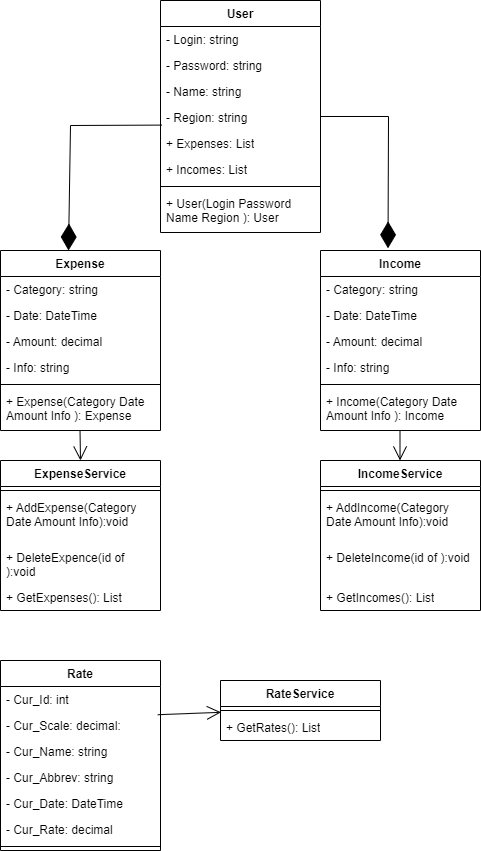

The diagram above was exported from draw.io. Its source (the exported page's mxGraphModel, read from the mxfile embedded in the PNG):
<mxGraphModel dx="1050" dy="565" grid="1" gridSize="10" guides="1" tooltips="1" connect="1" arrows="1" fold="1" page="1" pageScale="1" pageWidth="827" pageHeight="1169" math="0" shadow="0">
  <root>
    <mxCell id="WIyWlLk6GJQsqaUBKTNV-0" />
    <mxCell id="WIyWlLk6GJQsqaUBKTNV-1" parent="WIyWlLk6GJQsqaUBKTNV-0" />
    <mxCell id="kZISuYsPmH-AkigV5T6V-1" value="User" style="swimlane;fontStyle=1;align=center;verticalAlign=top;childLayout=stackLayout;horizontal=1;startSize=26;horizontalStack=0;resizeParent=1;resizeParentMax=0;resizeLast=0;collapsible=1;marginBottom=0;whiteSpace=wrap;html=1;" parent="WIyWlLk6GJQsqaUBKTNV-1" vertex="1">
      <mxGeometry x="260" y="10" width="160" height="232" as="geometry" />
    </mxCell>
    <mxCell id="kZISuYsPmH-AkigV5T6V-2" value="- Login: string&lt;div&gt;&lt;br/&gt;&lt;/div&gt;" style="text;strokeColor=none;fillColor=none;align=left;verticalAlign=top;spacingLeft=4;spacingRight=4;overflow=hidden;rotatable=0;points=[[0,0.5],[1,0.5]];portConstraint=eastwest;whiteSpace=wrap;html=1;" parent="kZISuYsPmH-AkigV5T6V-1" vertex="1">
      <mxGeometry y="26" width="160" height="26" as="geometry" />
    </mxCell>
    <mxCell id="kZISuYsPmH-AkigV5T6V-7" value="- Password: string&lt;div&gt;&lt;br/&gt;&lt;/div&gt;" style="text;strokeColor=none;fillColor=none;align=left;verticalAlign=top;spacingLeft=4;spacingRight=4;overflow=hidden;rotatable=0;points=[[0,0.5],[1,0.5]];portConstraint=eastwest;whiteSpace=wrap;html=1;" parent="kZISuYsPmH-AkigV5T6V-1" vertex="1">
      <mxGeometry y="52" width="160" height="26" as="geometry" />
    </mxCell>
    <mxCell id="kZISuYsPmH-AkigV5T6V-6" value="-&amp;nbsp;Name: string" style="text;strokeColor=none;fillColor=none;align=left;verticalAlign=top;spacingLeft=4;spacingRight=4;overflow=hidden;rotatable=0;points=[[0,0.5],[1,0.5]];portConstraint=eastwest;whiteSpace=wrap;html=1;" parent="kZISuYsPmH-AkigV5T6V-1" vertex="1">
      <mxGeometry y="78" width="160" height="26" as="geometry" />
    </mxCell>
    <mxCell id="kZISuYsPmH-AkigV5T6V-8" value="- Region: string" style="text;strokeColor=none;fillColor=none;align=left;verticalAlign=top;spacingLeft=4;spacingRight=4;overflow=hidden;rotatable=0;points=[[0,0.5],[1,0.5]];portConstraint=eastwest;whiteSpace=wrap;html=1;" parent="kZISuYsPmH-AkigV5T6V-1" vertex="1">
      <mxGeometry y="104" width="160" height="26" as="geometry" />
    </mxCell>
    <mxCell id="kZISuYsPmH-AkigV5T6V-46" value="+ Expenses: List" style="text;strokeColor=none;fillColor=none;align=left;verticalAlign=top;spacingLeft=4;spacingRight=4;overflow=hidden;rotatable=0;points=[[0,0.5],[1,0.5]];portConstraint=eastwest;whiteSpace=wrap;html=1;" parent="kZISuYsPmH-AkigV5T6V-1" vertex="1">
      <mxGeometry y="130" width="160" height="26" as="geometry" />
    </mxCell>
    <mxCell id="kZISuYsPmH-AkigV5T6V-47" value="+ Incomes: List" style="text;strokeColor=none;fillColor=none;align=left;verticalAlign=top;spacingLeft=4;spacingRight=4;overflow=hidden;rotatable=0;points=[[0,0.5],[1,0.5]];portConstraint=eastwest;whiteSpace=wrap;html=1;" parent="kZISuYsPmH-AkigV5T6V-1" vertex="1">
      <mxGeometry y="156" width="160" height="26" as="geometry" />
    </mxCell>
    <mxCell id="kZISuYsPmH-AkigV5T6V-3" value="" style="line;strokeWidth=1;fillColor=none;align=left;verticalAlign=middle;spacingTop=-1;spacingLeft=3;spacingRight=3;rotatable=0;labelPosition=right;points=[];portConstraint=eastwest;strokeColor=inherit;" parent="kZISuYsPmH-AkigV5T6V-1" vertex="1">
      <mxGeometry y="182" width="160" height="8" as="geometry" />
    </mxCell>
    <mxCell id="kZISuYsPmH-AkigV5T6V-4" value="+ User(Login Password Name Region ): User" style="text;strokeColor=none;fillColor=none;align=left;verticalAlign=top;spacingLeft=4;spacingRight=4;overflow=hidden;rotatable=0;points=[[0,0.5],[1,0.5]];portConstraint=eastwest;whiteSpace=wrap;html=1;" parent="kZISuYsPmH-AkigV5T6V-1" vertex="1">
      <mxGeometry y="190" width="160" height="42" as="geometry" />
    </mxCell>
    <mxCell id="kZISuYsPmH-AkigV5T6V-9" value="Expense" style="swimlane;fontStyle=1;align=center;verticalAlign=top;childLayout=stackLayout;horizontal=1;startSize=26;horizontalStack=0;resizeParent=1;resizeParentMax=0;resizeLast=0;collapsible=1;marginBottom=0;whiteSpace=wrap;html=1;" parent="WIyWlLk6GJQsqaUBKTNV-1" vertex="1">
      <mxGeometry x="100" y="260" width="160" height="180" as="geometry" />
    </mxCell>
    <mxCell id="kZISuYsPmH-AkigV5T6V-10" value="-&amp;nbsp;Category: string&lt;div&gt;&lt;br&gt;&lt;/div&gt;" style="text;strokeColor=none;fillColor=none;align=left;verticalAlign=top;spacingLeft=4;spacingRight=4;overflow=hidden;rotatable=0;points=[[0,0.5],[1,0.5]];portConstraint=eastwest;whiteSpace=wrap;html=1;" parent="kZISuYsPmH-AkigV5T6V-9" vertex="1">
      <mxGeometry y="26" width="160" height="26" as="geometry" />
    </mxCell>
    <mxCell id="kZISuYsPmH-AkigV5T6V-11" value="- Date: DateTime&lt;div&gt;&lt;br&gt;&lt;/div&gt;" style="text;strokeColor=none;fillColor=none;align=left;verticalAlign=top;spacingLeft=4;spacingRight=4;overflow=hidden;rotatable=0;points=[[0,0.5],[1,0.5]];portConstraint=eastwest;whiteSpace=wrap;html=1;" parent="kZISuYsPmH-AkigV5T6V-9" vertex="1">
      <mxGeometry y="52" width="160" height="26" as="geometry" />
    </mxCell>
    <mxCell id="kZISuYsPmH-AkigV5T6V-12" value="-&amp;nbsp;Amount: decimal" style="text;strokeColor=none;fillColor=none;align=left;verticalAlign=top;spacingLeft=4;spacingRight=4;overflow=hidden;rotatable=0;points=[[0,0.5],[1,0.5]];portConstraint=eastwest;whiteSpace=wrap;html=1;" parent="kZISuYsPmH-AkigV5T6V-9" vertex="1">
      <mxGeometry y="78" width="160" height="26" as="geometry" />
    </mxCell>
    <mxCell id="kZISuYsPmH-AkigV5T6V-13" value="- Info: string" style="text;strokeColor=none;fillColor=none;align=left;verticalAlign=top;spacingLeft=4;spacingRight=4;overflow=hidden;rotatable=0;points=[[0,0.5],[1,0.5]];portConstraint=eastwest;whiteSpace=wrap;html=1;" parent="kZISuYsPmH-AkigV5T6V-9" vertex="1">
      <mxGeometry y="104" width="160" height="26" as="geometry" />
    </mxCell>
    <mxCell id="kZISuYsPmH-AkigV5T6V-14" value="" style="line;strokeWidth=1;fillColor=none;align=left;verticalAlign=middle;spacingTop=-1;spacingLeft=3;spacingRight=3;rotatable=0;labelPosition=right;points=[];portConstraint=eastwest;strokeColor=inherit;" parent="kZISuYsPmH-AkigV5T6V-9" vertex="1">
      <mxGeometry y="130" width="160" height="8" as="geometry" />
    </mxCell>
    <mxCell id="kZISuYsPmH-AkigV5T6V-15" value="+ Expense(Category Date Amount Info ): Expense" style="text;strokeColor=none;fillColor=none;align=left;verticalAlign=top;spacingLeft=4;spacingRight=4;overflow=hidden;rotatable=0;points=[[0,0.5],[1,0.5]];portConstraint=eastwest;whiteSpace=wrap;html=1;" parent="kZISuYsPmH-AkigV5T6V-9" vertex="1">
      <mxGeometry y="138" width="160" height="42" as="geometry" />
    </mxCell>
    <mxCell id="kZISuYsPmH-AkigV5T6V-16" value="Income" style="swimlane;fontStyle=1;align=center;verticalAlign=top;childLayout=stackLayout;horizontal=1;startSize=26;horizontalStack=0;resizeParent=1;resizeParentMax=0;resizeLast=0;collapsible=1;marginBottom=0;whiteSpace=wrap;html=1;" parent="WIyWlLk6GJQsqaUBKTNV-1" vertex="1">
      <mxGeometry x="420" y="260" width="160" height="180" as="geometry" />
    </mxCell>
    <mxCell id="kZISuYsPmH-AkigV5T6V-17" value="-&amp;nbsp;Category: string&lt;div&gt;&lt;br&gt;&lt;/div&gt;" style="text;strokeColor=none;fillColor=none;align=left;verticalAlign=top;spacingLeft=4;spacingRight=4;overflow=hidden;rotatable=0;points=[[0,0.5],[1,0.5]];portConstraint=eastwest;whiteSpace=wrap;html=1;" parent="kZISuYsPmH-AkigV5T6V-16" vertex="1">
      <mxGeometry y="26" width="160" height="26" as="geometry" />
    </mxCell>
    <mxCell id="kZISuYsPmH-AkigV5T6V-18" value="- Date: DateTime&lt;div&gt;&lt;br&gt;&lt;/div&gt;" style="text;strokeColor=none;fillColor=none;align=left;verticalAlign=top;spacingLeft=4;spacingRight=4;overflow=hidden;rotatable=0;points=[[0,0.5],[1,0.5]];portConstraint=eastwest;whiteSpace=wrap;html=1;" parent="kZISuYsPmH-AkigV5T6V-16" vertex="1">
      <mxGeometry y="52" width="160" height="26" as="geometry" />
    </mxCell>
    <mxCell id="kZISuYsPmH-AkigV5T6V-19" value="-&amp;nbsp;Amount: decimal" style="text;strokeColor=none;fillColor=none;align=left;verticalAlign=top;spacingLeft=4;spacingRight=4;overflow=hidden;rotatable=0;points=[[0,0.5],[1,0.5]];portConstraint=eastwest;whiteSpace=wrap;html=1;" parent="kZISuYsPmH-AkigV5T6V-16" vertex="1">
      <mxGeometry y="78" width="160" height="26" as="geometry" />
    </mxCell>
    <mxCell id="kZISuYsPmH-AkigV5T6V-20" value="- Info: string" style="text;strokeColor=none;fillColor=none;align=left;verticalAlign=top;spacingLeft=4;spacingRight=4;overflow=hidden;rotatable=0;points=[[0,0.5],[1,0.5]];portConstraint=eastwest;whiteSpace=wrap;html=1;" parent="kZISuYsPmH-AkigV5T6V-16" vertex="1">
      <mxGeometry y="104" width="160" height="26" as="geometry" />
    </mxCell>
    <mxCell id="kZISuYsPmH-AkigV5T6V-21" value="" style="line;strokeWidth=1;fillColor=none;align=left;verticalAlign=middle;spacingTop=-1;spacingLeft=3;spacingRight=3;rotatable=0;labelPosition=right;points=[];portConstraint=eastwest;strokeColor=inherit;" parent="kZISuYsPmH-AkigV5T6V-16" vertex="1">
      <mxGeometry y="130" width="160" height="8" as="geometry" />
    </mxCell>
    <mxCell id="kZISuYsPmH-AkigV5T6V-22" value="+ Income(Category Date Amount Info ): Income" style="text;strokeColor=none;fillColor=none;align=left;verticalAlign=top;spacingLeft=4;spacingRight=4;overflow=hidden;rotatable=0;points=[[0,0.5],[1,0.5]];portConstraint=eastwest;whiteSpace=wrap;html=1;" parent="kZISuYsPmH-AkigV5T6V-16" vertex="1">
      <mxGeometry y="138" width="160" height="42" as="geometry" />
    </mxCell>
    <mxCell id="kZISuYsPmH-AkigV5T6V-23" value="ExpenseService" style="swimlane;fontStyle=1;align=center;verticalAlign=top;childLayout=stackLayout;horizontal=1;startSize=26;horizontalStack=0;resizeParent=1;resizeParentMax=0;resizeLast=0;collapsible=1;marginBottom=0;whiteSpace=wrap;html=1;" parent="WIyWlLk6GJQsqaUBKTNV-1" vertex="1">
      <mxGeometry x="100" y="470" width="160" height="150" as="geometry" />
    </mxCell>
    <mxCell id="kZISuYsPmH-AkigV5T6V-28" value="" style="line;strokeWidth=1;fillColor=none;align=left;verticalAlign=middle;spacingTop=-1;spacingLeft=3;spacingRight=3;rotatable=0;labelPosition=right;points=[];portConstraint=eastwest;strokeColor=inherit;" parent="kZISuYsPmH-AkigV5T6V-23" vertex="1">
      <mxGeometry y="26" width="160" height="8" as="geometry" />
    </mxCell>
    <mxCell id="kZISuYsPmH-AkigV5T6V-29" value="+ AddExpense(Category Date Amount Info):void" style="text;strokeColor=none;fillColor=none;align=left;verticalAlign=top;spacingLeft=4;spacingRight=4;overflow=hidden;rotatable=0;points=[[0,0.5],[1,0.5]];portConstraint=eastwest;whiteSpace=wrap;html=1;" parent="kZISuYsPmH-AkigV5T6V-23" vertex="1">
      <mxGeometry y="34" width="160" height="50" as="geometry" />
    </mxCell>
    <mxCell id="kZISuYsPmH-AkigV5T6V-38" value="+ DeleteExpence(id of ):void" style="text;strokeColor=none;fillColor=none;align=left;verticalAlign=top;spacingLeft=4;spacingRight=4;overflow=hidden;rotatable=0;points=[[0,0.5],[1,0.5]];portConstraint=eastwest;whiteSpace=wrap;html=1;" parent="kZISuYsPmH-AkigV5T6V-23" vertex="1">
      <mxGeometry y="84" width="160" height="40" as="geometry" />
    </mxCell>
    <mxCell id="kZISuYsPmH-AkigV5T6V-39" value="+ GetExpenses(): List" style="text;strokeColor=none;fillColor=none;align=left;verticalAlign=top;spacingLeft=4;spacingRight=4;overflow=hidden;rotatable=0;points=[[0,0.5],[1,0.5]];portConstraint=eastwest;whiteSpace=wrap;html=1;" parent="kZISuYsPmH-AkigV5T6V-23" vertex="1">
      <mxGeometry y="124" width="160" height="26" as="geometry" />
    </mxCell>
    <mxCell id="kZISuYsPmH-AkigV5T6V-40" value="IncomeService" style="swimlane;fontStyle=1;align=center;verticalAlign=top;childLayout=stackLayout;horizontal=1;startSize=26;horizontalStack=0;resizeParent=1;resizeParentMax=0;resizeLast=0;collapsible=1;marginBottom=0;whiteSpace=wrap;html=1;" parent="WIyWlLk6GJQsqaUBKTNV-1" vertex="1">
      <mxGeometry x="420" y="470" width="160" height="150" as="geometry" />
    </mxCell>
    <mxCell id="kZISuYsPmH-AkigV5T6V-42" value="" style="line;strokeWidth=1;fillColor=none;align=left;verticalAlign=middle;spacingTop=-1;spacingLeft=3;spacingRight=3;rotatable=0;labelPosition=right;points=[];portConstraint=eastwest;strokeColor=inherit;" parent="kZISuYsPmH-AkigV5T6V-40" vertex="1">
      <mxGeometry y="26" width="160" height="8" as="geometry" />
    </mxCell>
    <mxCell id="kZISuYsPmH-AkigV5T6V-43" value="+ AddIncome(Category Date Amount Info):void" style="text;strokeColor=none;fillColor=none;align=left;verticalAlign=top;spacingLeft=4;spacingRight=4;overflow=hidden;rotatable=0;points=[[0,0.5],[1,0.5]];portConstraint=eastwest;whiteSpace=wrap;html=1;" parent="kZISuYsPmH-AkigV5T6V-40" vertex="1">
      <mxGeometry y="34" width="160" height="50" as="geometry" />
    </mxCell>
    <mxCell id="kZISuYsPmH-AkigV5T6V-44" value="+ DeleteIncome(id of ):void" style="text;strokeColor=none;fillColor=none;align=left;verticalAlign=top;spacingLeft=4;spacingRight=4;overflow=hidden;rotatable=0;points=[[0,0.5],[1,0.5]];portConstraint=eastwest;whiteSpace=wrap;html=1;" parent="kZISuYsPmH-AkigV5T6V-40" vertex="1">
      <mxGeometry y="84" width="160" height="40" as="geometry" />
    </mxCell>
    <mxCell id="kZISuYsPmH-AkigV5T6V-45" value="+ GetIncomes(): List" style="text;strokeColor=none;fillColor=none;align=left;verticalAlign=top;spacingLeft=4;spacingRight=4;overflow=hidden;rotatable=0;points=[[0,0.5],[1,0.5]];portConstraint=eastwest;whiteSpace=wrap;html=1;" parent="kZISuYsPmH-AkigV5T6V-40" vertex="1">
      <mxGeometry y="124" width="160" height="26" as="geometry" />
    </mxCell>
    <mxCell id="kZISuYsPmH-AkigV5T6V-52" value="Rate" style="swimlane;fontStyle=1;align=center;verticalAlign=top;childLayout=stackLayout;horizontal=1;startSize=26;horizontalStack=0;resizeParent=1;resizeParentMax=0;resizeLast=0;collapsible=1;marginBottom=0;whiteSpace=wrap;html=1;" parent="WIyWlLk6GJQsqaUBKTNV-1" vertex="1">
      <mxGeometry x="100" y="670" width="160" height="190" as="geometry" />
    </mxCell>
    <mxCell id="kZISuYsPmH-AkigV5T6V-53" value="- Cur_Id: int" style="text;strokeColor=none;fillColor=none;align=left;verticalAlign=top;spacingLeft=4;spacingRight=4;overflow=hidden;rotatable=0;points=[[0,0.5],[1,0.5]];portConstraint=eastwest;whiteSpace=wrap;html=1;" parent="kZISuYsPmH-AkigV5T6V-52" vertex="1">
      <mxGeometry y="26" width="160" height="26" as="geometry" />
    </mxCell>
    <mxCell id="kZISuYsPmH-AkigV5T6V-57" value="- Cur_Scale: decimal:&amp;nbsp;" style="text;strokeColor=none;fillColor=none;align=left;verticalAlign=top;spacingLeft=4;spacingRight=4;overflow=hidden;rotatable=0;points=[[0,0.5],[1,0.5]];portConstraint=eastwest;whiteSpace=wrap;html=1;" parent="kZISuYsPmH-AkigV5T6V-52" vertex="1">
      <mxGeometry y="52" width="160" height="26" as="geometry" />
    </mxCell>
    <mxCell id="kZISuYsPmH-AkigV5T6V-58" value="- Cur_Name: string" style="text;strokeColor=none;fillColor=none;align=left;verticalAlign=top;spacingLeft=4;spacingRight=4;overflow=hidden;rotatable=0;points=[[0,0.5],[1,0.5]];portConstraint=eastwest;whiteSpace=wrap;html=1;" parent="kZISuYsPmH-AkigV5T6V-52" vertex="1">
      <mxGeometry y="78" width="160" height="26" as="geometry" />
    </mxCell>
    <mxCell id="kZISuYsPmH-AkigV5T6V-56" value="- Cur_Abbrev: string" style="text;strokeColor=none;fillColor=none;align=left;verticalAlign=top;spacingLeft=4;spacingRight=4;overflow=hidden;rotatable=0;points=[[0,0.5],[1,0.5]];portConstraint=eastwest;whiteSpace=wrap;html=1;" parent="kZISuYsPmH-AkigV5T6V-52" vertex="1">
      <mxGeometry y="104" width="160" height="26" as="geometry" />
    </mxCell>
    <mxCell id="kZISuYsPmH-AkigV5T6V-59" value="- Cur_Date: DateTime" style="text;strokeColor=none;fillColor=none;align=left;verticalAlign=top;spacingLeft=4;spacingRight=4;overflow=hidden;rotatable=0;points=[[0,0.5],[1,0.5]];portConstraint=eastwest;whiteSpace=wrap;html=1;" parent="kZISuYsPmH-AkigV5T6V-52" vertex="1">
      <mxGeometry y="130" width="160" height="26" as="geometry" />
    </mxCell>
    <mxCell id="kZISuYsPmH-AkigV5T6V-60" value="- Cur_Rate: decimal" style="text;strokeColor=none;fillColor=none;align=left;verticalAlign=top;spacingLeft=4;spacingRight=4;overflow=hidden;rotatable=0;points=[[0,0.5],[1,0.5]];portConstraint=eastwest;whiteSpace=wrap;html=1;" parent="kZISuYsPmH-AkigV5T6V-52" vertex="1">
      <mxGeometry y="156" width="160" height="26" as="geometry" />
    </mxCell>
    <mxCell id="kZISuYsPmH-AkigV5T6V-54" value="" style="line;strokeWidth=1;fillColor=none;align=left;verticalAlign=middle;spacingTop=-1;spacingLeft=3;spacingRight=3;rotatable=0;labelPosition=right;points=[];portConstraint=eastwest;strokeColor=inherit;" parent="kZISuYsPmH-AkigV5T6V-52" vertex="1">
      <mxGeometry y="182" width="160" height="8" as="geometry" />
    </mxCell>
    <mxCell id="kZISuYsPmH-AkigV5T6V-61" value="RateService" style="swimlane;fontStyle=1;align=center;verticalAlign=top;childLayout=stackLayout;horizontal=1;startSize=26;horizontalStack=0;resizeParent=1;resizeParentMax=0;resizeLast=0;collapsible=1;marginBottom=0;whiteSpace=wrap;html=1;" parent="WIyWlLk6GJQsqaUBKTNV-1" vertex="1">
      <mxGeometry x="320" y="690" width="160" height="60" as="geometry" />
    </mxCell>
    <mxCell id="kZISuYsPmH-AkigV5T6V-68" value="" style="line;strokeWidth=1;fillColor=none;align=left;verticalAlign=middle;spacingTop=-1;spacingLeft=3;spacingRight=3;rotatable=0;labelPosition=right;points=[];portConstraint=eastwest;strokeColor=inherit;" parent="kZISuYsPmH-AkigV5T6V-61" vertex="1">
      <mxGeometry y="26" width="160" height="8" as="geometry" />
    </mxCell>
    <mxCell id="kZISuYsPmH-AkigV5T6V-69" value="+ GetRates(): List" style="text;strokeColor=none;fillColor=none;align=left;verticalAlign=top;spacingLeft=4;spacingRight=4;overflow=hidden;rotatable=0;points=[[0,0.5],[1,0.5]];portConstraint=eastwest;whiteSpace=wrap;html=1;" parent="kZISuYsPmH-AkigV5T6V-61" vertex="1">
      <mxGeometry y="34" width="160" height="26" as="geometry" />
    </mxCell>
    <mxCell id="Sc4SY3-k_I7Iymv0BB0T-1" value="" style="endArrow=diamondThin;endFill=1;endSize=24;html=1;rounded=0;entryX=0.422;entryY=-0.012;entryDx=0;entryDy=0;entryPerimeter=0;" parent="WIyWlLk6GJQsqaUBKTNV-1" source="kZISuYsPmH-AkigV5T6V-1" target="kZISuYsPmH-AkigV5T6V-16" edge="1">
      <mxGeometry width="160" relative="1" as="geometry">
        <mxPoint x="470" y="140" as="sourcePoint" />
        <mxPoint x="470" y="250" as="targetPoint" />
        <Array as="points">
          <mxPoint x="488" y="126" />
        </Array>
      </mxGeometry>
    </mxCell>
    <mxCell id="Sc4SY3-k_I7Iymv0BB0T-2" value="" style="endArrow=diamondThin;endFill=1;endSize=24;html=1;rounded=0;entryX=0.422;entryY=-0.012;entryDx=0;entryDy=0;entryPerimeter=0;exitX=0.008;exitY=0.792;exitDx=0;exitDy=0;exitPerimeter=0;" parent="WIyWlLk6GJQsqaUBKTNV-1" source="kZISuYsPmH-AkigV5T6V-8" edge="1">
      <mxGeometry width="160" relative="1" as="geometry">
        <mxPoint x="100" y="128" as="sourcePoint" />
        <mxPoint x="168" y="260" as="targetPoint" />
        <Array as="points">
          <mxPoint x="170" y="135" />
        </Array>
      </mxGeometry>
    </mxCell>
    <mxCell id="Sc4SY3-k_I7Iymv0BB0T-3" value="" style="endArrow=open;endFill=1;endSize=12;html=1;rounded=0;exitX=0.497;exitY=1.005;exitDx=0;exitDy=0;exitPerimeter=0;entryX=0.5;entryY=0;entryDx=0;entryDy=0;" parent="WIyWlLk6GJQsqaUBKTNV-1" source="kZISuYsPmH-AkigV5T6V-15" target="kZISuYsPmH-AkigV5T6V-23" edge="1">
      <mxGeometry width="160" relative="1" as="geometry">
        <mxPoint x="310" y="540" as="sourcePoint" />
        <mxPoint x="470" y="540" as="targetPoint" />
      </mxGeometry>
    </mxCell>
    <mxCell id="Sc4SY3-k_I7Iymv0BB0T-4" value="" style="endArrow=open;endFill=1;endSize=12;html=1;rounded=0;exitX=0.497;exitY=1.005;exitDx=0;exitDy=0;exitPerimeter=0;entryX=0.5;entryY=0;entryDx=0;entryDy=0;" parent="WIyWlLk6GJQsqaUBKTNV-1" edge="1">
      <mxGeometry width="160" relative="1" as="geometry">
        <mxPoint x="499.5" y="440" as="sourcePoint" />
        <mxPoint x="499.5" y="470" as="targetPoint" />
      </mxGeometry>
    </mxCell>
    <mxCell id="Sc4SY3-k_I7Iymv0BB0T-5" value="" style="endArrow=open;endFill=1;endSize=12;html=1;rounded=0;exitX=0.983;exitY=1.085;exitDx=0;exitDy=0;exitPerimeter=0;entryX=0.003;entryY=0.725;entryDx=0;entryDy=0;entryPerimeter=0;" parent="WIyWlLk6GJQsqaUBKTNV-1" source="kZISuYsPmH-AkigV5T6V-53" target="kZISuYsPmH-AkigV5T6V-68" edge="1">
      <mxGeometry width="160" relative="1" as="geometry">
        <mxPoint x="310" y="540" as="sourcePoint" />
        <mxPoint x="470" y="540" as="targetPoint" />
      </mxGeometry>
    </mxCell>
  </root>
</mxGraphModel>